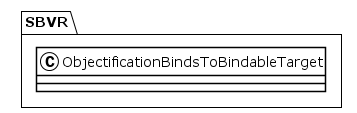

The diagram above was rendered by PlantUML. Its source (embedded in the PNG):
@startuml
!theme plain
package SBVR {
class ObjectificationBindsToBindableTarget {
}
}
@enduml